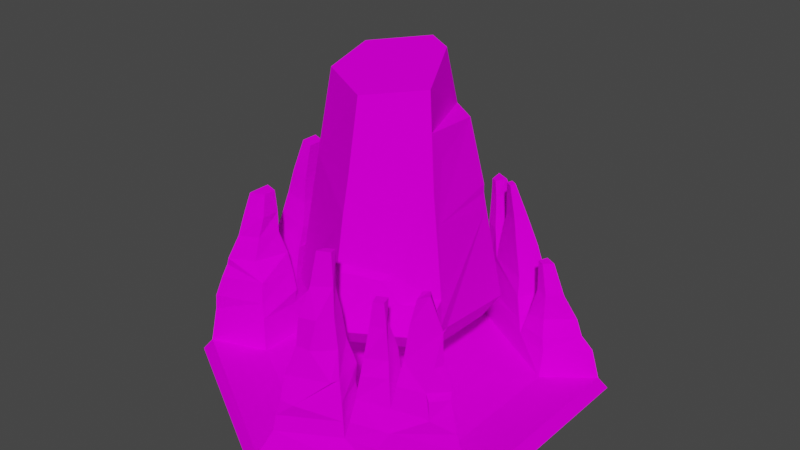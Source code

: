 # Source: RockTower3.blend  (saved by Blender 2.81.16; exported with 4.5.12 LTS)
import bpy
from mathutils import Matrix  # noqa: F401  (used for matrix-valued properties, if any)

bpy.ops.wm.read_factory_settings(use_empty=True)
scene = bpy.context.scene
scene.name = 'Scene'

# ---- collections
col_collection = bpy.data.collections.new('Collection'); scene.collection.children.link(col_collection)

# ---- images (referenced by path relative to the original .blend; pixels are not part of the script)
import os
ASSET_DIR = os.environ.get("B2B_ASSET_DIR", "")  # directory of the original .blend (textures are referenced by path, not embedded)
HERE = os.path.dirname(os.path.abspath(__file__))  # packed textures are extracted next to this script under _unpacked/

def load_image(name, relpath, width, height, colorspace="sRGB"):
    """Load a texture the original file referenced (path relative to the .blend, or extracted next to this script)."""
    p = next((c for c in (os.path.join(HERE, relpath), os.path.join(ASSET_DIR, relpath)) if relpath and os.path.exists(c)), "")
    if p:
        img = bpy.data.images.load(p, check_existing=True)
        img.name = name
    else:  # same state as the original file: an image datablock whose file is absent (Cycles renders it pink)
        img = bpy.data.images.new(name, width, height)
        img.source = "FILE"
        img.filepath = "//" + (relpath or name)
    img.colorspace_settings.name = colorspace
    return img
img_colorpalette_png = load_image('ColorPalette.png', 'ColorPalette.png', 1024, 1024, 'Non-Color')

# ---- materials (node trees are filled in below, after node groups)
mat_material_001 = bpy.data.materials.new('Material.001')
mat_material_001.use_transparent_shadow = False

# ---- material node trees
mat_material_001.use_nodes = True; mat_material_001.node_tree.nodes.clear()
_N = mat_material_001.node_tree.nodes; _L = mat_material_001.node_tree.links
n0 = _N.new('ShaderNodeOutputMaterial'); n0.name = 'Material Output'; n0.location = (300, 300)
n1 = _N.new('ShaderNodeTexImage'); n1.name = 'Image Texture'; n1.location = (-392, 238)
n1.image = img_colorpalette_png
n2 = _N.new('ShaderNodeBsdfDiffuse'); n2.name = 'Diffuse BSDF'; n2.location = (6, 270)
_L.new(n1.outputs[0], n2.inputs[0])
_L.new(n2.outputs[0], n0.inputs[0])
n0.is_active_output = True

# ---- world
world_world = bpy.data.worlds.new('World'); scene.world = world_world
world_world.use_nodes = True; world_world.node_tree.nodes.clear()
_N = world_world.node_tree.nodes; _L = world_world.node_tree.links
n0 = _N.new('ShaderNodeOutputWorld'); n0.name = 'World Output'; n0.location = (300, 300)
n1 = _N.new('ShaderNodeBackground'); n1.name = 'Background'; n1.location = (10, 300)
n1.inputs[0].default_value = (0.05088, 0.05088, 0.05088, 1.0)
_L.new(n1.outputs[0], n0.inputs[0])
n0.is_active_output = True
world_world.color = (0.05088, 0.05088, 0.05088)
world_world.use_sun_shadow = False
world_world.sun_shadow_jitter_overblur = 0.0

# ---- meshes
me_cylinder_004 = bpy.data.meshes.new('Cylinder.004')
me_cylinder_004.from_pydata([(-0.04366, 0.5205, 1.407), (0.8585, 0.4768, -0.9765), (0.8309, -0.327, -0.9593), (0.5361, -0.2434, 1.229), (0.01093, -1.034, -0.9841), (0.01479, -0.5794, 1.154), (-0.8671, -0.4883, -1.002), (-0.5439, -0.3068, 1.215), (-0.5649, 0.1845, 1.332), (4.387e-09, 0.812, -1.227), (0.7032, 0.406, -1.227), (0.7079, -0.3375, -1.214), (0.001625, -0.845, -1.191), (-0.7032, -0.406, -1.227), (-0.7032, 0.406, -1.227), (0.6886, 0.3726, 0.1856), (0.7187, 0.3764, -0.04284), (0.7091, -0.3175, 0.0324), (-0.01786, 0.8038, -0.01545), (0.691, 0.3708, 0.1004), (0.01517, -0.7209, 0.4432), (0.009318, -0.7941, 0.1018), (-0.6737, -0.3787, 0.358), (-0.7261, -0.4048, 0.01355), (0.6673, -0.3455, 0.3426), (0.8108, -0.3965, -0.6542), (0.005139, -0.8719, -0.3404), (0.4541, -0.6226, -0.4258), (0.5734, -0.5956, -0.6342), (0.8297, -0.4844, -0.6942), (0.01646, -0.931, -0.3983), (0.4015, -0.6932, -0.4788), (0.5373, -0.6515, -0.6858), (-0.5529, -0.7089, -0.9887), (0.5889, -0.4758, -1.209), (-0.5049, -0.536, -1.249), (0.7494, -0.5899, -0.9892), (-0.293, -0.7798, -0.5963), (-0.5211, -0.6976, -0.8302), (-0.1787, -0.1712, -1.246), (0.1512, -0.3349, -1.246), (0.3978, -0.2737, -1.236), (0.64, -0.3767, -1.214), (0.8519, -0.44, -0.877), (0.8128, -0.4876, -0.9761), (-0.6483, -0.6182, -0.9996), (-0.5868, -0.4732, -1.227), (-0.5863, -0.6146, -0.7865), (-0.3516, -0.7041, -0.5276), (0.8272, -0.306, -0.7356), (0.4399, -0.1416, -1.227), (0.0827, -0.1679, -1.227), (-0.2756, 0.01806, -1.227), (0.07458, 0.6597, 0.2101), (0.02576, 0.5701, 0.9847), (-0.6575, 0.3076, 0.4513), (-0.6553, 0.2792, 0.01747), (-0.3344, 0.4528, 0.2631), (-8.702e-05, 0.9418, -1.067), (-0.001557, 0.9829, -0.8286), (0.2764, 0.8341, -0.9949), (-0.8487, 0.4819, -0.7415), (-0.8154, 0.4708, -1.071), (-0.8905, 0.1561, -1.02), (0.215, 0.3943, 1.378), (0.5907, -0.2859, 0.8599), (0.5713, 0.2883, 0.8377), (0.6202, -0.1769, 0.5859), (0.3063, 0.4472, 0.858)], [], [(6, 63, 62, 14, 13), (1, 16, 17, 25, 49, 43, 2), (2, 43, 44), (4, 30, 37, 38, 33), (65, 67, 66), (62, 58, 9, 14), (4, 33, 35, 12), (9, 10, 11, 42, 50, 51, 52, 46, 13, 14), (1, 2, 11, 10), (6, 23, 22, 7, 8, 55, 56, 61, 63), (61, 56, 53, 18, 59), (2, 44, 42, 11), (60, 59, 18, 16, 1), (16, 18, 19), (15, 18, 53, 54, 0, 64, 68, 66), (17, 16, 19), (15, 66, 67, 65, 24, 17), (19, 15, 17), (19, 18, 15), (21, 24, 20), (20, 24, 65, 3, 5), (22, 20, 5, 7), (21, 20, 22, 23), (26, 27, 28, 25, 17, 24, 21), (30, 31, 32, 29, 25, 28, 27, 26), (34, 36, 4, 12), (36, 29, 32, 31, 30, 4), (33, 38, 37, 30, 26, 48, 47, 45), (35, 33, 45, 46), (35, 39, 40, 41, 34, 12), (42, 44, 36, 34), (44, 43, 29, 36), (45, 47, 48, 26, 21, 23, 6), (46, 45, 6, 13), (43, 49, 25, 29), (46, 52, 51, 50, 42, 34, 41, 40, 39, 35), (53, 56, 57), (55, 8, 0, 54), (54, 53, 57), (57, 55, 54), (57, 56, 55), (58, 59, 60), (61, 62, 63), (61, 59, 58, 62), (58, 60, 1, 10, 9), (65, 66, 68), (68, 64, 3, 65), (3, 64, 0, 8, 7, 5)])
_uv = me_cylinder_004.uv_layers.new(name='UVMap')
_uv.uv.foreach_set('vector', [0.8437, 0.6186, 0.8437, 0.6186, 0.8437, 0.6186, 0.8437, 0.6186, 0.8437, 0.6186, 0.8437, 0.6186, 0.8437, 0.6186, 0.8437, 0.6186, 0.8437, 0.6186, 0.8437, 0.6186, 0.8437, 0.6186, 0.8437, 0.6186, 0.8437, 0.6186, 0.8437, 0.6186, 0.8437, 0.6186, 0.8437, 0.6186, 0.8437, 0.6186, 0.8437, 0.6186, 0.8437, 0.6186, 0.8437, 0.6186, 0.8437, 0.6186, 0.8437, 0.6186, 0.8437, 0.6186, 0.8437, 0.6186, 0.8437, 0.6186, 0.8437, 0.6186, 0.8437, 0.6186, 0.8437, 0.6186, 0.8437, 0.6186, 0.8437, 0.6186, 0.8437, 0.6186, 0.8437, 0.6186, 0.8437, 0.6186, 0.8437, 0.6186, 0.8437, 0.6186, 0.8437, 0.6186, 0.8437, 0.6186, 0.8437, 0.6186, 0.8437, 0.6186, 0.8437, 0.6186, 0.8437, 0.6186, 0.8437, 0.6186, 0.8437, 0.6186, 0.8437, 0.6186, 0.8437, 0.6186, 0.8437, 0.6186, 0.8437, 0.6186, 0.8437, 0.6186, 0.8437, 0.6186, 0.8437, 0.6186, 0.8437, 0.6186, 0.8437, 0.6186, 0.8437, 0.6186, 0.8437, 0.6186, 0.8437, 0.6186, 0.8437, 0.6186, 0.8437, 0.6186, 0.8437, 0.6186, 0.8437, 0.6186, 0.8437, 0.6186, 0.8437, 0.6186, 0.8437, 0.6186, 0.8437, 0.6186, 0.8437, 0.6186, 0.8437, 0.6186, 0.8437, 0.6186, 0.8437, 0.6186, 0.8437, 0.6186, 0.8437, 0.6186, 0.8437, 0.6186, 0.8437, 0.6186, 0.8437, 0.6186, 0.8437, 0.6186, 0.8437, 0.6186, 0.8437, 0.6186, 0.8437, 0.6186, 0.8437, 0.6186, 0.8437, 0.6186, 0.8437, 0.6186, 0.8437, 0.6186, 0.8437, 0.6186, 0.8437, 0.6186, 0.8437, 0.6186, 0.8437, 0.6186, 0.8437, 0.6186, 0.8437, 0.6186, 0.8437, 0.6186, 0.8437, 0.6186, 0.8437, 0.6186, 0.8437, 0.6186, 0.8437, 0.6186, 0.8437, 0.6186, 0.8437, 0.6186, 0.8437, 0.6186, 0.8437, 0.6186, 0.8437, 0.6186, 0.8437, 0.6186, 0.8437, 0.6186, 0.8437, 0.6186, 0.8437, 0.6186, 0.8437, 0.6186, 0.8437, 0.6186, 0.8437, 0.6186, 0.8437, 0.6186, 0.8437, 0.6186, 0.8437, 0.6186, 0.8437, 0.6186, 0.8437, 0.6186, 0.8437, 0.6186, 0.8437, 0.6186, 0.8437, 0.6186, 0.8437, 0.6186, 0.8437, 0.6186, 0.8437, 0.6186, 0.8437, 0.6186, 0.8437, 0.6186, 0.8437, 0.6186, 0.8437, 0.6186, 0.8437, 0.6186, 0.8437, 0.6186, 0.8437, 0.6186, 0.8437, 0.6186, 0.8437, 0.6186, 0.8437, 0.6186, 0.8437, 0.6186, 0.8437, 0.6186, 0.8437, 0.6186, 0.8437, 0.6186, 0.8437, 0.6186, 0.8437, 0.6186, 0.8437, 0.6186, 0.8437, 0.6186, 0.8437, 0.6186, 0.8437, 0.6186, 0.8437, 0.6186, 0.8437, 0.6186, 0.8437, 0.6186, 0.8437, 0.6186, 0.8437, 0.6186, 0.8437, 0.6186, 0.8437, 0.6186, 0.8437, 0.6186, 0.8437, 0.6186, 0.8437, 0.6186, 0.8437, 0.6186, 0.8437, 0.6186, 0.8437, 0.6186, 0.8437, 0.6186, 0.8437, 0.6186, 0.8437, 0.6186, 0.8437, 0.6186, 0.8437, 0.6186, 0.8437, 0.6186, 0.8437, 0.6186, 0.8437, 0.6186, 0.8437, 0.6186, 0.8437, 0.6186, 0.8437, 0.6186, 0.8437, 0.6186, 0.8437, 0.6186, 0.8437, 0.6186, 0.8437, 0.6186, 0.8437, 0.6186, 0.8437, 0.6186, 0.8437, 0.6186, 0.8437, 0.6186, 0.8437, 0.6186, 0.8437, 0.6186, 0.8437, 0.6186, 0.8437, 0.6186, 0.8437, 0.6186, 0.8437, 0.6186, 0.8437, 0.6186, 0.8437, 0.6186, 0.8437, 0.6186, 0.8437, 0.6186, 0.8437, 0.6186, 0.8437, 0.6186, 0.8437, 0.6186, 0.8437, 0.6186, 0.8437, 0.6186, 0.8437, 0.6186, 0.8437, 0.6186, 0.8437, 0.6186, 0.8437, 0.6186, 0.8437, 0.6186, 0.8437, 0.6186, 0.8437, 0.6186, 0.8437, 0.6186, 0.8437, 0.6186, 0.8437, 0.6186, 0.8437, 0.6186, 0.8437, 0.6186, 0.8437, 0.6186, 0.8437, 0.6186, 0.8437, 0.6186, 0.8437, 0.6186, 0.8437, 0.6186, 0.8437, 0.6186, 0.8437, 0.6186, 0.8437, 0.6186, 0.8437, 0.6186, 0.8437, 0.6186, 0.8437, 0.6186, 0.8437, 0.6186, 0.8437, 0.6186, 0.8437, 0.6186, 0.8437, 0.6186, 0.8437, 0.6186, 0.8437, 0.6186, 0.8437, 0.6186, 0.8437, 0.6186, 0.8437, 0.6186, 0.8437, 0.6186, 0.8437, 0.6186, 0.8437, 0.6186, 0.8437, 0.6186, 0.8437, 0.6186, 0.8437, 0.6186, 0.8437, 0.6186, 0.8437, 0.6186, 0.8437, 0.6186, 0.8437, 0.6186, 0.8437, 0.6186, 0.8437, 0.6186, 0.8437, 0.6186, 0.8437, 0.6186, 0.8437, 0.6186, 0.8437, 0.6186, 0.8437, 0.6186])
me_cylinder_004.materials.append(mat_material_001)
me_cylinder_004.use_remesh_fix_poles = True
me_cylinder_004.use_remesh_preserve_attributes = False
me_cylinder_004.use_mirror_vertex_groups = False
me_cylinder_004.update()
me_cylinder_005 = bpy.data.meshes.new('Cylinder.005')
me_cylinder_005.from_pydata([(0.0, 1.0, -1.0), (1.097e-09, 1.055, -0.9457), (0.866, 0.5, -1.0), (0.9139, 0.5276, -0.9457), (0.866, -0.5, -1.0), (0.9139, -0.5276, -0.9457), (-8.742e-08, -1.0, -1.0), (-9.115e-08, -1.055, -0.9457), (-0.866, -0.5, -1.0), (-0.9139, -0.5276, -0.9457), (-0.866, 0.5, -1.0), (-0.9139, 0.5276, -0.9457), (0.6164, 0.3553, -0.9212), (-0.001122, 0.7118, -0.9212), (0.6164, -0.3577, -0.9212), (-0.001122, -0.7142, -0.9212), (-0.6186, -0.3577, -0.9212), (-0.6186, 0.3553, -0.9212), (0.8711, 0.5024, -0.8918), (-0.001122, 1.006, -0.8918), (0.8678, -0.5189, -0.8899), (-0.001122, -1.008, -0.8918), (-0.8777, -0.4944, -0.8918), (-0.882, 0.5024, -0.8918), (0.4073, 0.2352, -0.9093), (-2.056e-08, 0.4704, -0.9093), (0.4073, -0.2352, -0.9093), (-5.994e-08, -0.4704, -0.9093), (-0.4073, -0.2352, -0.9093), (-0.4073, 0.2352, -0.9093), (-0.8603, 0.4964, -0.7041), (-0.856, -0.4677, -0.7041), (-0.6321, 0.3616, -0.7335), (-0.6189, -0.3577, -0.7335), (-0.6189, -0.1258, -0.7335), (-0.8517, -0.1014, -0.7041), (-0.8344, -0.1218, -0.6157), (-0.8387, -0.4747, -0.6157), (-0.5937, -0.1339, -0.6435), (-0.6277, -0.353, -0.6435), (-0.6538, 0.3504, -0.6404), (-0.8477, 0.4939, -0.6117), (-0.6126, -0.1188, -0.6404), (-0.8392, -0.09497, -0.6117), (-0.7976, -0.1254, -0.5004), (-0.802, -0.4549, -0.5004), (-0.6022, -0.1465, -0.5256), (-0.6241, -0.3457, -0.5256), (-0.6462, 0.3561, -0.5241), (-0.8101, 0.4759, -0.4965), (-0.61, -0.109, -0.5241), (-0.8101, -0.07408, -0.4965), (-0.7664, -0.1604, -0.3891), (-0.7664, -0.4353, -0.3891), (-0.612, -0.1679, -0.4114), (-0.668, -0.3436, -0.4114), (-0.6347, 0.3655, -0.4104), (-0.7978, 0.4547, -0.3831), (-0.6004, -0.09354, -0.4104), (-0.7978, -0.05896, -0.3831), (-0.5716, 0.1967, -0.4104), (-0.7978, 0.2169, -0.3831), (-0.5936, 0.1733, -0.3004), (-0.5936, -0.06679, -0.3004), (-0.7626, 0.1901, -0.2778), (-0.7626, -0.048, -0.2778), (-0.64, 0.3737, -0.3041), (-0.7767, 0.4409, -0.2779), (-0.5769, 0.2014, -0.3041), (-0.7767, 0.2209, -0.2779), (-0.61, 0.1427, -0.1747), (-0.61, -0.03225, -0.1747), (-0.733, 0.1549, -0.1582), (-0.733, -0.0259, -0.1582), (-0.6319, 0.3849, -0.1902), (-0.7618, 0.4419, -0.1649), (-0.5687, 0.2052, -0.1902), (-0.7618, 0.224, -0.1649), (-0.7331, -0.1966, -0.2616), (-0.7282, -0.3894, -0.265), (-0.6223, -0.2135, -0.2787), (-0.6504, -0.3234, -0.2794), (-0.6999, -0.2055, -0.15), (-0.7009, -0.3726, -0.1528), (-0.6191, -0.216, -0.1626), (-0.6191, -0.3152, -0.1626), (-0.6083, 0.1486, -0.04519), (-0.6083, -0.02198, -0.04519), (-0.7022, 0.1405, -0.02966), (-0.7033, -0.00966, -0.03037), (-0.5779, 0.358, -0.06021), (-0.724, 0.4212, -0.03745), (-0.5779, 0.2164, -0.06021), (-0.7253, 0.2406, -0.03831), (-0.6678, -0.2279, -0.02397), (-0.6678, -0.3485, -0.02397), (-0.6117, -0.2352, -0.03536), (-0.6117, -0.3045, -0.03536), (-0.5992, 0.1041, 0.1268), (-0.5992, 0.01378, 0.1268), (-0.6551, 0.1104, 0.1403), (-0.6551, 0.02085, 0.1403), (-0.5831, 0.3498, 0.1026), (-0.6688, 0.3797, 0.1208), (-0.5831, 0.2669, 0.1026), (-0.6688, 0.2783, 0.1208), (-0.5682, 0.3477, 0.2704), (-0.6135, 0.3715, 0.2837), (-0.5682, 0.2799, 0.2704), (-0.6135, 0.2976, 0.2837), (-0.8021, 0.4166, -0.274), (-0.7923, 0.3921, -0.274), (-0.8021, 0.3639, -0.274), (-0.7867, 0.3862, -0.1572), (-0.8239, 0.398, -0.3829), (-0.7569, 0.09052, -0.1502), (-0.7484, 0.06231, -0.1502), (-0.7569, 0.03432, -0.1502), (-0.7257, 0.06648, -0.01768), (-0.7875, 0.05836, -0.2739), (-0.8667, 0.1567, -0.6192), (-0.8754, 0.1175, -0.6192), (-0.8667, 0.06178, -0.6192), (-0.8366, 0.1677, -0.5001), (-0.8302, 0.1113, -0.5001), (-0.8366, 0.05845, -0.5001), (-0.8797, 0.1217, -0.7148), (-0.8239, 0.1063, -0.3829), (-0.9109, 0.2202, -0.9089), (-0.8885, 0.2838, -0.7148), (-0.9021, 0.174, -0.9089), (-0.8667, 0.4455, -0.6192), (-0.8797, 0.2459, -0.7148), (-0.9021, -0.01868, -0.9089), (-0.8617, -0.2183, -0.6233), (-0.8797, -0.2033, -0.7148), (-0.8237, -0.209, -0.5041), (-0.9139, 0.02438, -0.9457), (-0.7914, -0.3195, -0.389), (-0.9066, -0.06332, -0.9089), (-0.8662, -0.2449, -0.6233), (-0.7824, -0.4319, -0.4307), (-0.9139, -0.02324, -0.9457), (-0.8282, -0.2531, -0.5041), (-0.8841, -0.2323, -0.7148), (-0.8054, -0.3214, -0.423), (0.8188, 0.5132, -0.7545), (0.03976, 0.9618, -0.7563), (0.6112, 0.3882, -0.7847), (0.01027, 0.6946, -0.7833), (0.4281, 0.4534, -0.7833), (0.5553, 0.6588, -0.7555), (0.5985, 0.3963, -0.7234), (0.7541, 0.5093, -0.6944), (0.4463, 0.4481, -0.731), (0.549, 0.6353, -0.697), (0.5007, 0.648, -0.6821), (0.072, 0.9272, -0.694), (0.4118, 0.4662, -0.7234), (0.0494, 0.6887, -0.7234), (0.4716, 0.6336, -0.587), (0.1155, 0.8356, -0.591), (0.3788, 0.4894, -0.6035), (0.07665, 0.6697, -0.6229), (0.5754, 0.4309, -0.6326), (0.7152, 0.5201, -0.6202), (0.4631, 0.4666, -0.659), (0.5522, 0.6009, -0.6383), (0.447, 0.6166, -0.472), (0.1322, 0.7971, -0.4689), (0.3719, 0.5038, -0.4976), (0.08835, 0.6592, -0.5309), (0.1567, 0.6076, -0.503), (0.2325, 0.7162, -0.5043), (0.2111, 0.7231, -0.3131), (0.1211, 0.7819, -0.3102), (0.1407, 0.6094, -0.3365), (0.07652, 0.6421, -0.3313), (0.1819, 0.6999, -0.1598), (0.1071, 0.7283, -0.1596), (0.1277, 0.6234, -0.1592), (0.08364, 0.644, -0.1592), (0.3436, 0.5094, -0.3507), (0.4095, 0.6001, -0.3356), (0.1923, 0.5886, -0.3515), (0.2725, 0.662, -0.3217), (0.5801, 0.4291, -0.4981), (0.6542, 0.4777, -0.485), (0.5077, 0.4651, -0.4981), (0.5349, 0.5378, -0.4703), (0.3119, 0.5217, -0.1884), (0.3493, 0.5767, -0.1738), (0.2336, 0.5652, -0.2032), (0.2688, 0.6189, -0.1738), (0.2796, 0.5186, -0.01411), (0.2937, 0.5402, -0.005589), (0.2459, 0.537, -0.01411), (0.2633, 0.5568, -0.005589), (0.1597, 0.6633, -0.06323), (0.08853, 0.6967, -0.06323), (0.1184, 0.6233, -0.07407), (0.08853, 0.6373, -0.07407), (0.5465, 0.4341, -0.3266), (0.5965, 0.4598, -0.3187), (0.5118, 0.452, -0.3266), (0.5381, 0.4899, -0.3187), (0.1521, 0.9247, -0.7672), (0.3121, 0.7426, -0.5944), (0.2094, 0.7537, -0.4867), (0.2738, 0.8219, -0.6915), (0.1301, 0.9429, -0.7681), (0.2808, 0.7771, -0.5917), (0.1249, 0.7903, -0.3838), (0.2007, 0.7908, -0.4881), (0.2251, 0.864, -0.6852), (0.4155, 0.6617, -0.4823), (0.3716, 0.6778, -0.4842), (0.3333, 0.6999, -0.4947), (0.3557, 0.6435, -0.3231), (0.3942, 0.7081, -0.594), (0.04488, -0.9408, -0.7721), (0.7862, -0.5249, -0.7702), (0.04488, -0.6896, -0.7972), (0.5942, -0.3987, -0.8009), (0.251, -0.5706, -0.7972), (0.3278, -0.7774, -0.7721), (0.3396, -0.7553, -0.6907), (0.7578, -0.526, -0.6889), (0.2695, -0.5665, -0.7137), (0.5954, -0.4141, -0.7218), (0.04884, -0.6872, -0.7167), (0.04884, -0.9236, -0.6931), (0.2428, -0.5753, -0.7167), (0.3151, -0.7699, -0.6931), (0.3367, -0.7103, -0.5938), (0.7363, -0.5204, -0.6063), (0.2775, -0.5576, -0.6297), (0.5858, -0.4154, -0.6378), (0.04527, -0.6879, -0.6508), (0.06696, -0.908, -0.612), (0.2243, -0.5848, -0.6167), (0.2998, -0.7601, -0.6183), (0.4344, -0.467, -0.6297), (0.4892, -0.6509, -0.6082), (0.4927, -0.6187, -0.5041), (0.7058, -0.4957, -0.5041), (0.4462, -0.4623, -0.5225), (0.5456, -0.4156, -0.5098), (0.3019, -0.5803, -0.5183), (0.3445, -0.6861, -0.4808), (0.4179, -0.4971, -0.4941), (0.4552, -0.6199, -0.4823), (0.05999, -0.6776, -0.508), (0.05983, -0.8685, -0.5008), (0.2304, -0.5792, -0.5145), (0.2746, -0.7445, -0.5008), (0.4902, -0.566, -0.4002), (0.6551, -0.4944, -0.3892), (0.4673, -0.4618, -0.4097), (0.5431, -0.4192, -0.3901), (0.308, -0.5587, -0.3991), (0.3444, -0.6615, -0.3991), (0.4052, -0.4982, -0.4009), (0.4342, -0.5987, -0.4057), (0.07665, -0.6802, -0.3724), (0.07665, -0.8043, -0.3724), (0.1963, -0.608, -0.3786), (0.242, -0.712, -0.3729), (0.4996, -0.5369, -0.2335), (0.639, -0.4794, -0.2335), (0.4873, -0.4732, -0.2334), (0.5663, -0.4291, -0.2342), (0.3197, -0.5625, -0.2473), (0.3497, -0.6263, -0.2473), (0.3785, -0.5374, -0.2489), (0.4219, -0.5962, -0.2473), (0.1043, -0.666, -0.2429), (0.0852, -0.7923, -0.2309), (0.1816, -0.6182, -0.2357), (0.2179, -0.7056, -0.2149), (0.5279, -0.5227, -0.09601), (0.5725, -0.4859, -0.08016), (0.5122, -0.4656, -0.08881), (0.5366, -0.4392, -0.08881), (0.09347, -0.6677, -0.09269), (0.1053, -0.7338, -0.0941), (0.1731, -0.6442, -0.1087), (0.2077, -0.6939, -0.07907), (0.13, -0.6564, 0.07042), (0.1258, -0.7067, 0.07638), (0.1735, -0.6357, 0.0706), (0.1855, -0.6783, 0.07661), (0.04914, -0.7985, -0.6341), (0.1288, -0.8902, -0.6261), (0.337, -0.5654, -0.1309), (0.358, -0.6134, -0.1309), (0.387, -0.5409, -0.1309), (0.4045, -0.5906, -0.1309), (0.6041, -0.4484, -0.3956), (0.6342, -0.5332, -0.3952), (0.1729, -0.7719, -0.2256), (0.1538, -0.8016, -0.3718), (0.1967, -0.7677, -0.3718), (0.2595, -0.7835, -0.5045), (0.5794, -0.7207, -0.9457), (0.4443, -0.7426, -0.7851), (0.5005, -0.7526, -0.9089), (0.4824, -0.7048, -0.701), (0.6236, -0.6046, -0.6156), (0.6237, -0.5734, -0.508), (0.5249, -0.6933, -0.6991), (0.6359, -0.6881, -0.9457), (0.4795, -0.7354, -0.7832), (0.661, -0.5956, -0.6256), (0.5513, -0.7362, -0.9013), (0.7125, -0.513, -0.5333), (0.6486, -0.5853, -0.5355)], [], [(0, 1, 3, 2), (2, 3, 5, 4), (4, 5, 311, 304, 7, 6), (6, 7, 9, 8), (9, 7, 21, 22), (8, 9, 142, 137, 11, 10), (10, 11, 1, 0), (0, 2, 4, 6, 8, 10), (13, 17, 29, 25), (5, 3, 18, 20), (11, 137, 133, 130, 128, 23), (3, 1, 19, 18), (7, 304, 306, 21), (1, 11, 23, 19), (12, 18, 146, 148), (14, 15, 222, 224, 223), (15, 16, 22, 21), (17, 23, 30, 32), (17, 13, 19, 23), (24, 25, 29, 28, 27, 26), (16, 15, 27, 28), (14, 12, 24, 26), (17, 16, 28, 29), (15, 14, 26, 27), (12, 13, 25, 24), (18, 12, 14, 20), (33, 34, 38, 39), (23, 128, 129, 30), (22, 16, 33, 31), (16, 17, 32, 34, 33), (32, 30, 41, 40), (38, 36, 44, 46), (34, 35, 36, 38), (31, 33, 39, 37), (35, 135, 134, 36), (41, 131, 120, 123, 49), (35, 34, 42, 43), (34, 32, 40, 42), (30, 129, 41), (45, 47, 55, 53, 141), (39, 38, 46, 47), (37, 39, 47, 45), (36, 134, 136, 44), (51, 50, 58, 59), (40, 41, 49, 48), (43, 42, 50, 51), (42, 40, 48, 50), (55, 54, 80, 81), (44, 136, 138, 52), (46, 44, 52, 54), (47, 46, 54, 55), (61, 127, 59, 65, 119, 64), (50, 48, 56, 60, 58), (49, 123, 127, 61, 114, 57), (48, 49, 57, 56), (65, 63, 71, 73), (56, 57, 67, 66), (59, 58, 63, 65), (58, 60, 62, 63), (60, 61, 64, 62), (69, 68, 76, 77), (57, 114, 110, 67), (61, 60, 68, 69), (60, 56, 66, 68), (73, 71, 87, 89), (63, 62, 70, 71), (62, 64, 72, 70), (64, 119, 115, 72), (77, 76, 92, 93), (68, 66, 74, 76), (67, 110, 113, 75), (66, 67, 75, 74), (80, 78, 82, 84), (53, 55, 81, 79), (52, 138, 53, 79, 78), (54, 52, 78, 80), (83, 85, 97, 95), (81, 80, 84, 85), (79, 81, 85, 83), (78, 79, 83, 82), (86, 88, 100, 98), (71, 70, 86, 87), (70, 72, 88, 86), (72, 115, 118, 88), (91, 93, 105, 103), (76, 74, 90, 92), (75, 113, 77, 93, 91), (74, 75, 91, 90), (97, 96, 94, 95), (82, 83, 95, 94), (84, 82, 94, 96), (85, 84, 96, 97), (101, 99, 98, 100), (88, 118, 89, 101, 100), (89, 87, 99, 101), (87, 86, 98, 99), (103, 105, 109, 107), (90, 91, 103, 102), (93, 92, 104, 105), (92, 90, 102, 104), (109, 108, 106, 107), (102, 103, 107, 106), (105, 104, 108, 109), (104, 102, 106, 108), (110, 114, 111), (111, 114, 112), (112, 114, 61, 69), (113, 112, 69, 77), (112, 113, 111), (111, 113, 110), (115, 119, 116), (116, 119, 117), (117, 119, 65, 73), (118, 117, 73, 89), (117, 118, 116), (116, 118, 115), (120, 126, 121), (121, 126, 122), (122, 126, 35, 43), (123, 120, 121, 124), (124, 121, 122, 125), (125, 122, 43, 51), (127, 125, 51, 59), (125, 127, 124), (124, 127, 123), (129, 128, 130, 132), (41, 129, 132, 131), (132, 130, 133, 135, 35, 126), (131, 132, 126, 120), (134, 135, 144, 140), (133, 137, 142, 139), (136, 134, 140, 143), (135, 133, 139, 144), (138, 136, 143, 145, 141, 53), (143, 140, 37, 45), (144, 139, 22, 31), (140, 144, 31, 37), (141, 145, 143, 45), (139, 142, 9, 22), (149, 150, 158, 159), (18, 19, 147, 210, 206, 151, 146), (19, 13, 149, 147), (13, 12, 148, 150, 149), (155, 154, 166, 167), (146, 151, 155, 153), (148, 146, 153, 152), (151, 150, 154, 155), (150, 148, 152, 154), (159, 158, 162, 163), (150, 151, 156, 158), (147, 149, 159, 157), (151, 206, 209, 156), (161, 163, 171, 169), (157, 159, 163, 161), (156, 209, 207, 219, 160), (158, 156, 160, 162), (167, 166, 188, 189), (154, 152, 164, 166), (153, 155, 167, 165), (152, 153, 165, 164), (172, 173, 174, 176), (160, 219, 215, 168), (162, 160, 168, 170), (163, 162, 170, 172, 171), (175, 177, 181, 179), (173, 172, 184, 185), (169, 171, 177, 175, 212), (173, 208, 175, 174), (171, 172, 176, 177), (179, 181, 201, 199), (174, 175, 179, 178), (176, 174, 178, 180), (177, 176, 180, 181), (185, 184, 192, 193), (172, 170, 182, 184), (168, 215, 218, 183), (170, 168, 183, 182), (187, 189, 205, 203), (166, 164, 186, 188), (165, 167, 189, 187), (164, 165, 187, 186), (190, 191, 195, 194), (184, 182, 190, 192), (183, 218, 185, 193, 191), (182, 183, 191, 190), (197, 196, 194, 195), (193, 192, 196, 197), (192, 190, 194, 196), (191, 193, 197, 195), (201, 200, 198, 199), (178, 179, 199, 198), (180, 178, 198, 200), (181, 180, 200, 201), (205, 204, 202, 203), (186, 187, 203, 202), (189, 188, 204, 205), (188, 186, 202, 204), (175, 208, 213, 212), (207, 209, 214, 211), (208, 207, 211, 213), (209, 206, 210, 214), (214, 210, 147, 157), (212, 213, 169), (211, 214, 157, 161), (213, 211, 161, 169), (215, 219, 216), (217, 219, 207, 208, 173), (218, 217, 173, 185), (217, 218, 216), (216, 218, 215), (216, 219, 217), (223, 224, 228, 229), (15, 21, 220, 222), (21, 306, 305, 225, 220), (20, 14, 223, 221), (229, 228, 236, 242, 237), (225, 224, 232, 233), (224, 225, 226, 228), (221, 223, 229, 227), (225, 305, 307, 226), (231, 293, 239), (224, 222, 230, 232), (220, 225, 233, 231), (222, 220, 231, 230), (242, 243, 244, 246), (227, 229, 237, 235), (226, 307, 308, 243, 234), (228, 226, 234, 236), (239, 293, 253), (230, 231, 292, 238), (233, 232, 240, 241), (232, 230, 238, 240), (245, 298, 257), (243, 242, 250, 251), (237, 242, 246, 247), (235, 237, 247, 245, 315), (243, 308, 309, 244), (249, 251, 263, 261), (242, 236, 248, 250), (236, 234, 249, 248), (234, 243, 251, 249), (255, 254, 266, 267), (238, 292, 253, 252), (241, 240, 254, 255), (240, 238, 252, 254), (257, 298, 269), (244, 309, 245, 299, 256), (246, 244, 256, 258), (247, 246, 258, 259), (260, 261, 273, 272), (248, 249, 261, 260), (251, 250, 262, 263), (250, 248, 260, 262), (267, 266, 278, 279), (254, 252, 264, 266), (253, 303, 301, 265), (252, 253, 265, 264), (269, 271, 283, 281), (256, 299, 269, 268), (258, 256, 268, 270), (259, 258, 270, 271), (263, 262, 274, 275), (262, 260, 272, 274), (261, 263, 275, 273), (278, 276, 284, 286), (266, 264, 276, 278), (265, 301, 300, 277), (264, 265, 277, 276), (283, 282, 280, 281), (268, 269, 281, 280), (270, 268, 280, 282), (271, 270, 282, 283), (275, 274, 296, 297), (287, 286, 290, 291), (277, 300, 279, 287, 285), (276, 277, 285, 284), (279, 278, 286, 287), (291, 290, 288, 289), (286, 284, 288, 290), (285, 287, 291, 289), (284, 285, 289, 288), (295, 297, 296, 294), (293, 231, 233, 241), (253, 293, 241, 255, 303), (253, 292, 239), (292, 231, 239), (274, 272, 294, 296), (273, 275, 297, 295), (272, 273, 295, 294), (269, 299, 257), (269, 298, 259, 271), (298, 245, 247, 259), (299, 245, 257), (301, 303, 302), (302, 303, 267), (267, 303, 255), (300, 267, 279), (267, 300, 302), (302, 300, 301), (305, 306, 314, 312), (306, 304, 311, 314), (309, 308, 313, 316, 315, 245), (307, 305, 312, 310), (308, 307, 310, 313), (315, 316, 313, 235), (310, 312, 221, 227), (312, 314, 20, 221), (313, 310, 227, 235), (314, 311, 5, 20)])
_uv = me_cylinder_005.uv_layers.new(name='UVMap')
_uv.uv.foreach_set('vector', [0.8484, 0.6207, 0.8484, 0.6207, 0.8484, 0.6207, 0.8484, 0.6207, 0.04918, 0.8667, 0.04918, 0.8667, 0.04918, 0.8667, 0.04918, 0.8667, 0.8484, 0.6207, 0.8484, 0.6207, 0.8484, 0.6207, 0.8484, 0.6207, 0.8484, 0.6207, 0.8484, 0.6207, 0.04918, 0.8667, 0.04918, 0.8667, 0.04918, 0.8667, 0.04918, 0.8667, 0.04918, 0.8667, 0.04918, 0.8667, 0.04918, 0.8667, 0.04918, 0.8667, 0.8484, 0.6207, 0.8484, 0.6207, 0.8484, 0.6207, 0.8484, 0.6207, 0.8484, 0.6207, 0.8484, 0.6207, 0.04918, 0.8667, 0.04918, 0.8667, 0.04918, 0.8667, 0.04918, 0.8667, 0.04918, 0.8667, 0.04918, 0.8667, 0.04918, 0.8667, 0.04918, 0.8667, 0.04918, 0.8667, 0.04918, 0.8667, 0.8435, 0.6256, 0.8435, 0.6256, 0.8435, 0.6256, 0.8435, 0.6256, 0.04918, 0.8667, 0.04918, 0.8667, 0.04918, 0.8667, 0.04918, 0.8667, 0.8484, 0.6207, 0.8484, 0.6207, 0.8484, 0.6207, 0.8484, 0.6207, 0.8484, 0.6207, 0.8484, 0.6207, 0.8484, 0.6207, 0.8484, 0.6207, 0.8484, 0.6207, 0.8484, 0.6207, 0.8484, 0.6207, 0.8484, 0.6207, 0.8484, 0.6207, 0.8484, 0.6207, 0.04918, 0.8667, 0.04918, 0.8667, 0.04918, 0.8667, 0.04918, 0.8667, 0.8484, 0.6207, 0.8484, 0.6207, 0.8484, 0.6207, 0.8484, 0.6207, 0.8484, 0.6207, 0.8484, 0.6207, 0.8484, 0.6207, 0.8484, 0.6207, 0.8484, 0.6207, 0.04426, 0.8733, 0.04426, 0.8733, 0.04426, 0.8733, 0.04426, 0.8733, 0.8484, 0.6207, 0.8484, 0.6207, 0.8484, 0.6207, 0.8484, 0.6207, 0.04426, 0.8733, 0.04426, 0.8733, 0.04426, 0.8733, 0.04426, 0.8733, 0.04722, 0.8684, 0.04722, 0.8684, 0.04722, 0.8684, 0.04722, 0.8684, 0.04722, 0.8684, 0.04722, 0.8684, 0.8435, 0.6256, 0.8435, 0.6256, 0.8435, 0.6256, 0.8435, 0.6256, 0.8435, 0.6256, 0.8435, 0.6256, 0.8435, 0.6256, 0.8435, 0.6256, 0.8435, 0.6256, 0.8435, 0.6256, 0.8435, 0.6256, 0.8435, 0.6256, 0.8435, 0.6256, 0.8435, 0.6256, 0.8435, 0.6256, 0.8435, 0.6256, 0.8435, 0.6256, 0.8435, 0.6256, 0.8435, 0.6256, 0.8435, 0.6256, 0.04426, 0.8733, 0.04426, 0.8733, 0.04426, 0.8733, 0.04426, 0.8733, 0.8484, 0.6207, 0.8484, 0.6207, 0.8484, 0.6207, 0.8484, 0.6207, 0.8484, 0.6207, 0.8484, 0.6207, 0.8484, 0.6207, 0.8484, 0.6207, 0.8484, 0.6207, 0.8484, 0.6207, 0.8484, 0.6207, 0.8484, 0.6207, 0.8484, 0.6207, 0.8484, 0.6207, 0.8484, 0.6207, 0.8484, 0.6207, 0.8484, 0.6207, 0.8484, 0.6207, 0.8484, 0.6207, 0.8484, 0.6207, 0.8484, 0.6207, 0.8484, 0.6207, 0.8484, 0.6207, 0.8484, 0.6207, 0.8484, 0.6207, 0.8484, 0.6207, 0.8484, 0.6207, 0.8484, 0.6207, 0.8484, 0.6207, 0.8484, 0.6207, 0.8484, 0.6207, 0.8484, 0.6207, 0.8484, 0.6207, 0.8484, 0.6207, 0.8484, 0.6207, 0.8484, 0.6207, 0.8484, 0.6207, 0.8484, 0.6207, 0.8484, 0.6207, 0.8484, 0.6207, 0.8484, 0.6207, 0.8484, 0.6207, 0.8484, 0.6207, 0.8484, 0.6207, 0.8484, 0.6207, 0.8484, 0.6207, 0.8484, 0.6207, 0.8484, 0.6207, 0.8484, 0.6207, 0.8484, 0.6207, 0.8484, 0.6207, 0.8484, 0.6207, 0.8484, 0.6207, 0.8484, 0.6207, 0.8484, 0.6207, 0.8484, 0.6207, 0.8484, 0.6207, 0.8484, 0.6207, 0.8484, 0.6207, 0.8484, 0.6207, 0.8484, 0.6207, 0.8484, 0.6207, 0.8484, 0.6207, 0.8484, 0.6207, 0.8484, 0.6207, 0.8484, 0.6207, 0.8484, 0.6207, 0.8484, 0.6207, 0.8484, 0.6207, 0.8484, 0.6207, 0.8484, 0.6207, 0.8484, 0.6207, 0.8484, 0.6207, 0.8484, 0.6207, 0.8484, 0.6207, 0.8484, 0.6207, 0.8484, 0.6207, 0.8484, 0.6207, 0.8484, 0.6207, 0.8484, 0.6207, 0.8484, 0.6207, 0.8484, 0.6207, 0.8484, 0.6207, 0.8484, 0.6207, 0.8484, 0.6207, 0.8484, 0.6207, 0.8484, 0.6207, 0.8484, 0.6207, 0.8484, 0.6207, 0.8484, 0.6207, 0.8484, 0.6207, 0.8484, 0.6207, 0.8484, 0.6207, 0.8484, 0.6207, 0.8484, 0.6207, 0.8484, 0.6207, 0.8484, 0.6207, 0.8484, 0.6207, 0.8484, 0.6207, 0.8484, 0.6207, 0.8484, 0.6207, 0.8484, 0.6207, 0.8484, 0.6207, 0.8484, 0.6207, 0.8484, 0.6207, 0.8484, 0.6207, 0.8484, 0.6207, 0.8484, 0.6207, 0.8484, 0.6207, 0.8484, 0.6207, 0.8484, 0.6207, 0.8484, 0.6207, 0.8484, 0.6207, 0.8484, 0.6207, 0.8484, 0.6207, 0.8484, 0.6207, 0.8484, 0.6207, 0.8484, 0.6207, 0.8484, 0.6207, 0.8484, 0.6207, 0.8484, 0.6207, 0.8484, 0.6207, 0.8484, 0.6207, 0.8484, 0.6207, 0.8484, 0.6207, 0.8484, 0.6207, 0.8484, 0.6207, 0.8484, 0.6207, 0.8484, 0.6207, 0.8484, 0.6207, 0.8484, 0.6207, 0.8484, 0.6207, 0.8484, 0.6207, 0.8484, 0.6207, 0.8484, 0.6207, 0.8484, 0.6207, 0.8484, 0.6207, 0.8484, 0.6207, 0.8484, 0.6207, 0.8484, 0.6207, 0.8484, 0.6207, 0.8484, 0.6207, 0.8484, 0.6207, 0.8484, 0.6207, 0.8484, 0.6207, 0.8484, 0.6207, 0.8484, 0.6207, 0.8484, 0.6207, 0.8484, 0.6207, 0.8484, 0.6207, 0.8484, 0.6207, 0.8484, 0.6207, 0.8484, 0.6207, 0.8484, 0.6207, 0.8484, 0.6207, 0.8484, 0.6207, 0.8484, 0.6207, 0.8484, 0.6207, 0.8484, 0.6207, 0.8484, 0.6207, 0.8484, 0.6207, 0.8484, 0.6207, 0.8484, 0.6207, 0.8484, 0.6207, 0.8484, 0.6207, 0.8484, 0.6207, 0.8484, 0.6207, 0.8484, 0.6207, 0.8484, 0.6207, 0.8484, 0.6207, 0.8484, 0.6207, 0.8484, 0.6207, 0.8484, 0.6207, 0.8484, 0.6207, 0.8484, 0.6207, 0.8484, 0.6207, 0.8484, 0.6207, 0.8484, 0.6207, 0.8484, 0.6207, 0.8484, 0.6207, 0.8484, 0.6207, 0.8484, 0.6207, 0.8484, 0.6207, 0.8484, 0.6207, 0.8484, 0.6207, 0.8484, 0.6207, 0.8484, 0.6207, 0.8484, 0.6207, 0.8484, 0.6207, 0.8484, 0.6207, 0.8484, 0.6207, 0.8484, 0.6207, 0.8484, 0.6207, 0.8484, 0.6207, 0.8484, 0.6207, 0.8484, 0.6207, 0.8484, 0.6207, 0.8484, 0.6207, 0.8484, 0.6207, 0.8484, 0.6207, 0.8484, 0.6207, 0.8484, 0.6207, 0.8484, 0.6207, 0.8484, 0.6207, 0.8484, 0.6207, 0.8484, 0.6207, 0.8484, 0.6207, 0.8484, 0.6207, 0.8484, 0.6207, 0.8484, 0.6207, 0.8484, 0.6207, 0.8484, 0.6207, 0.8484, 0.6207, 0.8484, 0.6207, 0.8484, 0.6207, 0.8484, 0.6207, 0.8484, 0.6207, 0.8484, 0.6207, 0.8484, 0.6207, 0.8484, 0.6207, 0.8484, 0.6207, 0.8484, 0.6207, 0.8484, 0.6207, 0.8484, 0.6207, 0.8484, 0.6207, 0.8484, 0.6207, 0.8484, 0.6207, 0.8484, 0.6207, 0.8484, 0.6207, 0.8484, 0.6207, 0.8484, 0.6207, 0.8484, 0.6207, 0.8484, 0.6207, 0.8484, 0.6207, 0.8484, 0.6207, 0.8484, 0.6207, 0.8484, 0.6207, 0.8484, 0.6207, 0.8484, 0.6207, 0.8484, 0.6207, 0.8484, 0.6207, 0.8484, 0.6207, 0.8484, 0.6207, 0.8484, 0.6207, 0.8484, 0.6207, 0.8484, 0.6207, 0.8484, 0.6207, 0.8484, 0.6207, 0.8484, 0.6207, 0.8484, 0.6207, 0.8484, 0.6207, 0.8484, 0.6207, 0.8484, 0.6207, 0.8484, 0.6207, 0.8484, 0.6207, 0.8484, 0.6207, 0.8484, 0.6207, 0.8484, 0.6207, 0.8484, 0.6207, 0.8484, 0.6207, 0.8484, 0.6207, 0.8484, 0.6207, 0.8484, 0.6207, 0.8484, 0.6207, 0.8484, 0.6207, 0.8484, 0.6207, 0.8484, 0.6207, 0.8484, 0.6207, 0.8484, 0.6207, 0.8484, 0.6207, 0.8484, 0.6207, 0.8484, 0.6207, 0.8484, 0.6207, 0.8484, 0.6207, 0.8484, 0.6207, 0.8484, 0.6207, 0.8484, 0.6207, 0.8484, 0.6207, 0.8484, 0.6207, 0.8484, 0.6207, 0.8484, 0.6207, 0.8484, 0.6207, 0.8484, 0.6207, 0.8484, 0.6207, 0.8484, 0.6207, 0.8484, 0.6207, 0.8484, 0.6207, 0.8484, 0.6207, 0.8484, 0.6207, 0.8484, 0.6207, 0.8484, 0.6207, 0.8484, 0.6207, 0.8484, 0.6207, 0.8484, 0.6207, 0.8484, 0.6207, 0.8484, 0.6207, 0.8484, 0.6207, 0.8484, 0.6207, 0.8484, 0.6207, 0.8484, 0.6207, 0.8484, 0.6207, 0.8484, 0.6207, 0.8484, 0.6207, 0.8484, 0.6207, 0.8484, 0.6207, 0.8484, 0.6207, 0.8484, 0.6207, 0.8484, 0.6207, 0.8484, 0.6207, 0.8484, 0.6207, 0.8484, 0.6207, 0.8484, 0.6207, 0.8484, 0.6207, 0.8484, 0.6207, 0.8484, 0.6207, 0.8484, 0.6207, 0.8484, 0.6207, 0.8484, 0.6207, 0.8484, 0.6207, 0.8484, 0.6207, 0.8484, 0.6207, 0.8484, 0.6207, 0.8484, 0.6207, 0.8484, 0.6207, 0.8484, 0.6207, 0.8484, 0.6207, 0.8484, 0.6207, 0.8484, 0.6207, 0.8484, 0.6207, 0.8484, 0.6207, 0.8484, 0.6207, 0.8484, 0.6207, 0.8484, 0.6207, 0.8484, 0.6207, 0.8484, 0.6207, 0.8484, 0.6207, 0.8484, 0.6207, 0.8484, 0.6207, 0.8484, 0.6207, 0.8484, 0.6207, 0.8484, 0.6207, 0.8484, 0.6207, 0.8484, 0.6207, 0.8484, 0.6207, 0.8484, 0.6207, 0.8484, 0.6207, 0.8484, 0.6207, 0.8484, 0.6207, 0.8484, 0.6207, 0.8484, 0.6207, 0.8484, 0.6207, 0.8484, 0.6207, 0.8484, 0.6207, 0.8484, 0.6207, 0.8484, 0.6207, 0.8484, 0.6207, 0.8484, 0.6207, 0.8484, 0.6207, 0.8484, 0.6207, 0.8484, 0.6207, 0.8484, 0.6207, 0.8484, 0.6207, 0.8484, 0.6207, 0.8484, 0.6207, 0.8484, 0.6207, 0.8484, 0.6207, 0.8484, 0.6207, 0.8484, 0.6207, 0.8484, 0.6207, 0.8484, 0.6207, 0.8484, 0.6207, 0.8484, 0.6207, 0.8484, 0.6207, 0.8484, 0.6207, 0.8484, 0.6207, 0.8484, 0.6207, 0.8484, 0.6207, 0.8484, 0.6207, 0.8484, 0.6207, 0.8484, 0.6207, 0.8484, 0.6207, 0.8484, 0.6207, 0.8484, 0.6207, 0.8484, 0.6207, 0.8484, 0.6207, 0.8484, 0.6207, 0.8484, 0.6207, 0.8484, 0.6207, 0.8484, 0.6207, 0.8484, 0.6207, 0.8484, 0.6207, 0.8484, 0.6207, 0.8484, 0.6207, 0.8484, 0.6207, 0.8484, 0.6207, 0.8484, 0.6207, 0.8484, 0.6207, 0.8484, 0.6207, 0.8484, 0.6207, 0.8484, 0.6207, 0.8484, 0.6207, 0.8484, 0.6207, 0.8484, 0.6207, 0.8484, 0.6207, 0.8484, 0.6207, 0.8484, 0.6207, 0.8484, 0.6207, 0.8484, 0.6207, 0.8484, 0.6207, 0.8484, 0.6207, 0.8484, 0.6207, 0.8484, 0.6207, 0.8484, 0.6207, 0.8484, 0.6207, 0.8484, 0.6207, 0.8484, 0.6207, 0.8484, 0.6207, 0.8484, 0.6207, 0.8484, 0.6207, 0.8484, 0.6207, 0.8484, 0.6207, 0.8484, 0.6207, 0.8484, 0.6207, 0.8484, 0.6207, 0.8484, 0.6207, 0.8484, 0.6207, 0.8484, 0.6207, 0.8484, 0.6207, 0.8484, 0.6207, 0.8484, 0.6207, 0.8484, 0.6207, 0.8484, 0.6207, 0.8484, 0.6207, 0.8484, 0.6207, 0.8484, 0.6207, 0.8484, 0.6207, 0.8484, 0.6207, 0.8484, 0.6207, 0.8484, 0.6207, 0.8484, 0.6207, 0.8484, 0.6207, 0.8484, 0.6207, 0.8484, 0.6207, 0.8484, 0.6207, 0.8484, 0.6207, 0.8484, 0.6207, 0.8484, 0.6207, 0.8484, 0.6207, 0.8484, 0.6207, 0.8484, 0.6207, 0.8484, 0.6207, 0.8484, 0.6207, 0.8484, 0.6207, 0.8484, 0.6207, 0.8484, 0.6207, 0.8484, 0.6207, 0.8484, 0.6207, 0.8484, 0.6207, 0.8484, 0.6207, 0.8484, 0.6207, 0.8484, 0.6207, 0.8484, 0.6207, 0.8484, 0.6207, 0.8484, 0.6207, 0.8484, 0.6207, 0.8484, 0.6207, 0.8484, 0.6207, 0.8484, 0.6207, 0.8484, 0.6207, 0.8484, 0.6207, 0.8484, 0.6207, 0.8484, 0.6207, 0.8484, 0.6207, 0.8484, 0.6207, 0.8484, 0.6207, 0.8484, 0.6207, 0.8484, 0.6207, 0.8484, 0.6207, 0.8484, 0.6207, 0.8484, 0.6207, 0.8484, 0.6207, 0.8484, 0.6207, 0.8484, 0.6207, 0.8484, 0.6207, 0.8484, 0.6207, 0.8484, 0.6207, 0.8484, 0.6207, 0.8484, 0.6207, 0.8484, 0.6207, 0.8484, 0.6207, 0.8484, 0.6207, 0.8484, 0.6207, 0.8484, 0.6207, 0.8484, 0.6207, 0.8484, 0.6207, 0.8484, 0.6207, 0.8484, 0.6207, 0.8484, 0.6207, 0.8484, 0.6207, 0.8484, 0.6207, 0.8484, 0.6207, 0.8484, 0.6207, 0.8484, 0.6207, 0.8484, 0.6207, 0.8484, 0.6207, 0.8484, 0.6207, 0.8484, 0.6207, 0.8484, 0.6207, 0.8484, 0.6207, 0.8484, 0.6207, 0.8484, 0.6207, 0.8484, 0.6207, 0.8484, 0.6207, 0.8484, 0.6207, 0.8484, 0.6207, 0.8484, 0.6207, 0.8484, 0.6207, 0.8484, 0.6207, 0.8484, 0.6207, 0.8484, 0.6207, 0.8484, 0.6207, 0.8484, 0.6207, 0.8484, 0.6207, 0.8484, 0.6207, 0.8484, 0.6207, 0.8484, 0.6207, 0.8484, 0.6207, 0.8484, 0.6207, 0.8484, 0.6207, 0.8484, 0.6207, 0.8484, 0.6207, 0.8484, 0.6207, 0.8484, 0.6207, 0.8484, 0.6207, 0.8484, 0.6207, 0.8484, 0.6207, 0.8484, 0.6207, 0.8484, 0.6207, 0.8484, 0.6207, 0.8484, 0.6207, 0.8484, 0.6207, 0.8484, 0.6207, 0.8484, 0.6207, 0.8484, 0.6207, 0.8484, 0.6207, 0.8484, 0.6207, 0.8484, 0.6207, 0.8484, 0.6207, 0.8484, 0.6207, 0.8484, 0.6207, 0.8484, 0.6207, 0.8484, 0.6207, 0.8484, 0.6207, 0.8484, 0.6207, 0.8484, 0.6207, 0.8484, 0.6207, 0.8484, 0.6207, 0.8484, 0.6207, 0.8484, 0.6207, 0.8484, 0.6207, 0.8484, 0.6207, 0.8484, 0.6207, 0.8484, 0.6207, 0.8484, 0.6207, 0.8484, 0.6207, 0.8484, 0.6207, 0.8484, 0.6207, 0.8484, 0.6207, 0.8484, 0.6207, 0.8484, 0.6207, 0.8484, 0.6207, 0.8484, 0.6207, 0.8484, 0.6207, 0.8484, 0.6207, 0.8484, 0.6207, 0.8484, 0.6207, 0.8484, 0.6207, 0.8484, 0.6207, 0.8484, 0.6207, 0.8484, 0.6207, 0.8484, 0.6207, 0.8484, 0.6207, 0.8484, 0.6207, 0.8484, 0.6207, 0.8484, 0.6207, 0.8484, 0.6207, 0.8484, 0.6207, 0.8484, 0.6207, 0.8484, 0.6207, 0.8484, 0.6207, 0.8484, 0.6207, 0.8484, 0.6207, 0.8484, 0.6207, 0.8484, 0.6207, 0.8484, 0.6207, 0.8484, 0.6207, 0.8484, 0.6207, 0.8484, 0.6207, 0.8484, 0.6207, 0.8484, 0.6207, 0.8484, 0.6207, 0.8484, 0.6207, 0.8484, 0.6207, 0.8484, 0.6207, 0.8484, 0.6207, 0.8484, 0.6207, 0.8484, 0.6207, 0.8484, 0.6207, 0.8484, 0.6207, 0.8484, 0.6207, 0.8484, 0.6207, 0.8484, 0.6207, 0.8484, 0.6207, 0.8484, 0.6207, 0.8484, 0.6207, 0.8484, 0.6207, 0.8484, 0.6207, 0.8484, 0.6207, 0.8484, 0.6207, 0.8484, 0.6207, 0.8484, 0.6207, 0.8484, 0.6207, 0.8484, 0.6207, 0.8484, 0.6207, 0.8484, 0.6207, 0.8484, 0.6207, 0.8484, 0.6207, 0.8484, 0.6207, 0.8484, 0.6207, 0.8484, 0.6207, 0.8484, 0.6207, 0.8484, 0.6207, 0.8484, 0.6207, 0.8484, 0.6207, 0.8484, 0.6207, 0.8484, 0.6207, 0.8484, 0.6207, 0.8484, 0.6207, 0.8484, 0.6207, 0.8484, 0.6207, 0.8484, 0.6207, 0.8484, 0.6207, 0.8484, 0.6207, 0.8484, 0.6207, 0.8484, 0.6207, 0.8484, 0.6207, 0.8484, 0.6207, 0.8484, 0.6207, 0.8484, 0.6207, 0.8484, 0.6207, 0.8484, 0.6207, 0.8484, 0.6207, 0.8484, 0.6207, 0.8484, 0.6207, 0.8484, 0.6207, 0.8484, 0.6207, 0.8484, 0.6207, 0.8484, 0.6207, 0.8484, 0.6207, 0.8484, 0.6207, 0.8484, 0.6207, 0.8484, 0.6207, 0.8484, 0.6207, 0.8484, 0.6207, 0.8484, 0.6207, 0.8484, 0.6207, 0.8484, 0.6207, 0.8484, 0.6207, 0.8484, 0.6207, 0.8484, 0.6207, 0.8484, 0.6207, 0.8484, 0.6207, 0.8484, 0.6207, 0.8484, 0.6207, 0.8484, 0.6207, 0.8484, 0.6207, 0.8484, 0.6207, 0.8484, 0.6207, 0.8484, 0.6207, 0.8484, 0.6207, 0.8484, 0.6207, 0.8484, 0.6207, 0.8484, 0.6207, 0.8484, 0.6207, 0.8484, 0.6207, 0.8484, 0.6207, 0.8484, 0.6207, 0.8484, 0.6207, 0.8484, 0.6207, 0.8484, 0.6207, 0.8484, 0.6207, 0.8484, 0.6207, 0.8484, 0.6207, 0.8484, 0.6207, 0.8484, 0.6207, 0.8484, 0.6207, 0.8484, 0.6207, 0.8484, 0.6207, 0.8484, 0.6207, 0.8484, 0.6207, 0.8484, 0.6207, 0.8484, 0.6207, 0.8484, 0.6207, 0.8484, 0.6207, 0.8484, 0.6207, 0.8484, 0.6207, 0.8484, 0.6207, 0.8484, 0.6207, 0.8484, 0.6207, 0.8484, 0.6207, 0.8484, 0.6207, 0.8484, 0.6207, 0.8484, 0.6207, 0.8484, 0.6207, 0.8484, 0.6207, 0.8484, 0.6207, 0.8484, 0.6207, 0.8484, 0.6207, 0.8484, 0.6207, 0.8484, 0.6207, 0.8484, 0.6207, 0.8484, 0.6207, 0.8484, 0.6207, 0.8484, 0.6207, 0.8484, 0.6207, 0.8484, 0.6207, 0.8484, 0.6207, 0.8484, 0.6207, 0.8484, 0.6207, 0.8484, 0.6207, 0.8484, 0.6207, 0.8484, 0.6207, 0.8484, 0.6207, 0.8484, 0.6207, 0.8484, 0.6207, 0.8484, 0.6207, 0.8484, 0.6207, 0.8484, 0.6207, 0.8484, 0.6207, 0.8484, 0.6207, 0.8484, 0.6207, 0.8484, 0.6207, 0.8484, 0.6207, 0.8484, 0.6207, 0.8484, 0.6207, 0.8484, 0.6207, 0.8484, 0.6207, 0.8484, 0.6207, 0.8484, 0.6207, 0.8484, 0.6207, 0.8484, 0.6207, 0.8484, 0.6207, 0.8484, 0.6207, 0.8484, 0.6207, 0.8484, 0.6207, 0.8484, 0.6207, 0.8484, 0.6207, 0.8484, 0.6207, 0.8484, 0.6207, 0.8484, 0.6207, 0.8484, 0.6207, 0.8484, 0.6207, 0.8484, 0.6207, 0.8484, 0.6207, 0.8484, 0.6207, 0.8484, 0.6207, 0.8484, 0.6207, 0.8484, 0.6207, 0.8484, 0.6207, 0.8484, 0.6207, 0.8484, 0.6207, 0.8484, 0.6207, 0.8484, 0.6207, 0.8484, 0.6207, 0.8484, 0.6207, 0.8484, 0.6207, 0.8484, 0.6207, 0.8484, 0.6207, 0.8484, 0.6207, 0.8484, 0.6207, 0.8484, 0.6207, 0.8484, 0.6207, 0.8484, 0.6207, 0.8484, 0.6207, 0.8484, 0.6207, 0.8484, 0.6207, 0.8484, 0.6207, 0.8484, 0.6207, 0.8484, 0.6207, 0.8484, 0.6207, 0.8484, 0.6207, 0.8484, 0.6207, 0.8484, 0.6207, 0.8484, 0.6207, 0.8484, 0.6207, 0.8484, 0.6207, 0.8484, 0.6207, 0.8484, 0.6207, 0.8484, 0.6207, 0.8484, 0.6207, 0.8484, 0.6207, 0.8484, 0.6207, 0.8484, 0.6207, 0.8484, 0.6207, 0.8484, 0.6207, 0.8484, 0.6207, 0.8484, 0.6207, 0.8484, 0.6207, 0.8484, 0.6207, 0.8484, 0.6207, 0.8484, 0.6207, 0.8484, 0.6207, 0.8484, 0.6207, 0.8484, 0.6207, 0.8484, 0.6207, 0.8484, 0.6207, 0.8484, 0.6207, 0.8484, 0.6207, 0.8484, 0.6207, 0.8484, 0.6207, 0.8484, 0.6207, 0.8484, 0.6207, 0.8484, 0.6207, 0.8484, 0.6207, 0.8484, 0.6207, 0.8484, 0.6207, 0.8484, 0.6207, 0.8484, 0.6207, 0.8484, 0.6207, 0.8484, 0.6207, 0.8484, 0.6207, 0.8484, 0.6207, 0.8484, 0.6207, 0.8484, 0.6207, 0.8484, 0.6207, 0.8484, 0.6207, 0.8484, 0.6207, 0.8484, 0.6207, 0.8484, 0.6207, 0.8484, 0.6207, 0.8484, 0.6207, 0.8484, 0.6207, 0.8484, 0.6207, 0.8484, 0.6207, 0.8484, 0.6207, 0.8484, 0.6207, 0.8484, 0.6207, 0.8484, 0.6207, 0.8484, 0.6207, 0.8484, 0.6207, 0.8484, 0.6207, 0.8484, 0.6207, 0.8484, 0.6207, 0.8484, 0.6207, 0.8484, 0.6207, 0.8484, 0.6207, 0.8484, 0.6207, 0.8484, 0.6207, 0.8484, 0.6207, 0.8484, 0.6207, 0.8484, 0.6207, 0.8484, 0.6207, 0.8484, 0.6207, 0.8484, 0.6207, 0.8484, 0.6207, 0.8484, 0.6207, 0.8484, 0.6207, 0.8484, 0.6207, 0.8484, 0.6207, 0.8484, 0.6207, 0.8484, 0.6207, 0.8484, 0.6207, 0.8484, 0.6207, 0.8484, 0.6207, 0.8484, 0.6207, 0.8484, 0.6207, 0.8484, 0.6207, 0.8484, 0.6207, 0.8484, 0.6207, 0.8484, 0.6207, 0.8484, 0.6207, 0.8484, 0.6207, 0.8484, 0.6207, 0.8484, 0.6207, 0.8484, 0.6207, 0.8484, 0.6207, 0.8484, 0.6207, 0.8484, 0.6207, 0.8484, 0.6207, 0.8484, 0.6207, 0.8484, 0.6207, 0.8484, 0.6207, 0.8484, 0.6207, 0.8484, 0.6207, 0.8484, 0.6207, 0.8484, 0.6207, 0.8484, 0.6207, 0.8484, 0.6207, 0.8484, 0.6207, 0.8484, 0.6207, 0.8484, 0.6207, 0.8484, 0.6207, 0.8484, 0.6207, 0.8484, 0.6207, 0.8484, 0.6207, 0.8484, 0.6207, 0.8484, 0.6207, 0.8484, 0.6207, 0.8484, 0.6207, 0.8484, 0.6207, 0.8484, 0.6207, 0.8484, 0.6207, 0.8484, 0.6207, 0.8484, 0.6207, 0.8484, 0.6207, 0.8484, 0.6207, 0.8484, 0.6207, 0.8484, 0.6207, 0.8484, 0.6207, 0.8484, 0.6207, 0.8484, 0.6207, 0.8484, 0.6207, 0.8484, 0.6207, 0.8484, 0.6207, 0.8484, 0.6207, 0.8484, 0.6207, 0.8484, 0.6207, 0.8484, 0.6207, 0.8484, 0.6207, 0.8484, 0.6207, 0.8484, 0.6207, 0.8484, 0.6207, 0.8484, 0.6207, 0.8484, 0.6207, 0.8484, 0.6207, 0.8484, 0.6207, 0.8484, 0.6207, 0.8484, 0.6207, 0.8484, 0.6207, 0.8484, 0.6207, 0.8484, 0.6207, 0.8484, 0.6207, 0.8484, 0.6207, 0.8484, 0.6207, 0.8484, 0.6207, 0.8484, 0.6207, 0.8484, 0.6207, 0.8484, 0.6207, 0.8484, 0.6207, 0.8484, 0.6207, 0.8484, 0.6207, 0.8484, 0.6207, 0.8484, 0.6207, 0.8484, 0.6207, 0.8484, 0.6207, 0.8484, 0.6207, 0.8484, 0.6207, 0.8484, 0.6207, 0.8484, 0.6207, 0.8484, 0.6207, 0.8484, 0.6207, 0.8484, 0.6207, 0.8484, 0.6207, 0.8484, 0.6207, 0.8484, 0.6207, 0.8484, 0.6207, 0.8484, 0.6207, 0.8484, 0.6207, 0.8484, 0.6207, 0.8484, 0.6207, 0.8484, 0.6207, 0.8484, 0.6207, 0.8484, 0.6207, 0.8484, 0.6207, 0.8484, 0.6207, 0.8484, 0.6207, 0.8484, 0.6207, 0.8484, 0.6207, 0.8484, 0.6207, 0.8484, 0.6207, 0.8484, 0.6207, 0.8484, 0.6207, 0.8484, 0.6207, 0.8484, 0.6207, 0.8484, 0.6207, 0.8484, 0.6207, 0.8484, 0.6207, 0.8484, 0.6207, 0.8484, 0.6207, 0.8484, 0.6207, 0.8484, 0.6207, 0.8484, 0.6207, 0.8484, 0.6207, 0.8484, 0.6207, 0.8484, 0.6207, 0.8484, 0.6207, 0.8484, 0.6207, 0.8484, 0.6207, 0.8484, 0.6207, 0.8484, 0.6207, 0.8484, 0.6207, 0.8484, 0.6207, 0.8484, 0.6207, 0.8484, 0.6207, 0.8484, 0.6207, 0.8484, 0.6207, 0.8484, 0.6207, 0.8484, 0.6207, 0.8484, 0.6207, 0.8484, 0.6207, 0.8484, 0.6207, 0.8484, 0.6207, 0.8484, 0.6207, 0.8484, 0.6207, 0.8484, 0.6207, 0.8484, 0.6207, 0.8484, 0.6207, 0.8484, 0.6207, 0.8484, 0.6207, 0.8484, 0.6207, 0.8484, 0.6207, 0.8484, 0.6207, 0.8484, 0.6207, 0.8484, 0.6207, 0.8484, 0.6207, 0.8484, 0.6207, 0.8484, 0.6207, 0.8484, 0.6207, 0.8484, 0.6207, 0.8484, 0.6207, 0.8484, 0.6207, 0.8484, 0.6207, 0.8484, 0.6207, 0.8484, 0.6207, 0.8484, 0.6207, 0.8484, 0.6207, 0.8484, 0.6207, 0.8484, 0.6207, 0.8484, 0.6207, 0.8484, 0.6207, 0.8484, 0.6207, 0.8484, 0.6207, 0.8484, 0.6207, 0.8484, 0.6207, 0.8484, 0.6207, 0.8484, 0.6207, 0.8484, 0.6207, 0.8484, 0.6207, 0.8484, 0.6207, 0.8484, 0.6207, 0.8484, 0.6207, 0.8484, 0.6207, 0.8484, 0.6207, 0.8484, 0.6207, 0.8484, 0.6207, 0.8484, 0.6207, 0.8484, 0.6207, 0.8484, 0.6207, 0.8484, 0.6207, 0.8484, 0.6207, 0.8484, 0.6207, 0.8484, 0.6207, 0.8484, 0.6207, 0.8484, 0.6207, 0.8484, 0.6207, 0.8484, 0.6207, 0.8484, 0.6207, 0.8484, 0.6207, 0.8484, 0.6207, 0.8484, 0.6207, 0.8484, 0.6207, 0.8484, 0.6207, 0.8484, 0.6207, 0.8484, 0.6207, 0.8484, 0.6207, 0.8484, 0.6207, 0.8484, 0.6207, 0.8484, 0.6207, 0.8484, 0.6207, 0.8484, 0.6207, 0.8484, 0.6207, 0.8484, 0.6207, 0.8484, 0.6207, 0.8484, 0.6207, 0.8484, 0.6207, 0.8484, 0.6207, 0.8484, 0.6207, 0.8484, 0.6207, 0.8484, 0.6207, 0.8484, 0.6207, 0.8484, 0.6207, 0.8484, 0.6207, 0.8484, 0.6207, 0.8484, 0.6207, 0.8484, 0.6207, 0.8484, 0.6207, 0.8484, 0.6207, 0.8484, 0.6207, 0.8484, 0.6207, 0.8484, 0.6207, 0.8484, 0.6207, 0.8484, 0.6207, 0.8484, 0.6207, 0.8484, 0.6207, 0.8484, 0.6207, 0.8484, 0.6207, 0.8484, 0.6207, 0.8484, 0.6207, 0.8484, 0.6207, 0.8484, 0.6207, 0.8484, 0.6207, 0.8484, 0.6207, 0.8484, 0.6207, 0.8484, 0.6207, 0.8484, 0.6207, 0.8484, 0.6207, 0.8484, 0.6207, 0.8484, 0.6207, 0.8484, 0.6207, 0.8484, 0.6207, 0.8484, 0.6207, 0.8484, 0.6207, 0.8484, 0.6207, 0.8484, 0.6207, 0.8484, 0.6207, 0.8484, 0.6207, 0.8484, 0.6207, 0.8484, 0.6207, 0.8484, 0.6207, 0.8484, 0.6207, 0.8484, 0.6207, 0.8484, 0.6207, 0.8484, 0.6207])
me_cylinder_005.materials.append(mat_material_001)
me_cylinder_005.use_remesh_fix_poles = True
me_cylinder_005.use_remesh_preserve_attributes = False
me_cylinder_005.use_mirror_vertex_groups = False
me_cylinder_005.update()

# ---- objects
ob_cylinder_001 = bpy.data.objects.new('Cylinder.001', me_cylinder_004)
ob_cylinder = bpy.data.objects.new('Cylinder', me_cylinder_005)

# ---- transforms, parenting, visibility, modifiers, constraints
ob_cylinder_001.location = (0.0, 0.0, 1.04)
ob_cylinder_001.scale = (0.5101, 0.5101, 0.5101)
ob_cylinder_001.lineart.crease_threshold = 0.0
ob_cylinder.location = (0.0, 0.0, 1.0)
ob_cylinder.lineart.crease_threshold = 0.0

# ---- collection membership
col_collection.objects.link(ob_cylinder_001)
col_collection.objects.link(ob_cylinder)

# ---- scene / render settings (as saved in the file)
scene.frame_start = 1; scene.frame_end = 250; scene.frame_set(21)
scene.render.engine = 'BLENDER_EEVEE_NEXT'
scene.cycles.use_denoising = False
scene.cycles.samples = 128
scene.cycles.sampling_pattern = 'TABULATED_SOBOL'
scene.cycles.use_adaptive_sampling = False
scene.cycles.use_light_tree = False
scene.view_settings.view_transform = 'Filmic'
bpy.context.view_layer.update()

# ---- added for rendering (the .blend has no active camera and no usable light): camera, sun
cam_auto = bpy.data.cameras.new('AutoCamera')
cam_auto.lens = 50.0
cam_auto.sensor_width = 36.0
cam_auto.clip_end = 1000.0
ob_auto_camera = bpy.data.objects.new('AutoCamera', cam_auto)
scene.collection.objects.link(ob_auto_camera)
ob_auto_camera.location = (3.05235, -3.66282, 3.32065)
ob_auto_camera.rotation_euler = (1.09748, -7.21219e-08, 0.694738)
scene.camera = ob_auto_camera
light_auto_sun = bpy.data.lights.new('AutoSun', 'SUN')
light_auto_sun.energy = 3.0
light_auto_sun.angle = 0.0523599
ob_auto_sun = bpy.data.objects.new('AutoSun', light_auto_sun)
scene.collection.objects.link(ob_auto_sun)
ob_auto_sun.rotation_euler = (0.872665, 0.174533, 0.523599)
bpy.context.view_layer.update()
